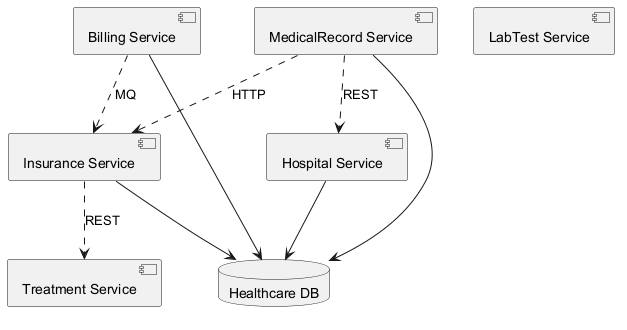

The diagram above was rendered by PlantUML. Its source (embedded in the PNG):
@startuml
skinparam monochrome true
component "Insurance Service" as C_InsuranceService
component "LabTest Service" as C_LabTestService
component "Billing Service" as C_BillingService
component "MedicalRecord Service" as C_MedicalRecordService
component "Treatment Service" as C_TreatmentService
component "Hospital Service" as C_HospitalService
database "Healthcare DB" as DB_healthcare
C_InsuranceService --> DB_healthcare
C_BillingService --> DB_healthcare
C_MedicalRecordService --> DB_healthcare
C_HospitalService --> DB_healthcare
C_InsuranceService ..> C_TreatmentService : REST
C_BillingService ..> C_InsuranceService : MQ
C_MedicalRecordService ..> C_HospitalService : REST
C_MedicalRecordService ..> C_InsuranceService : HTTP
@enduml